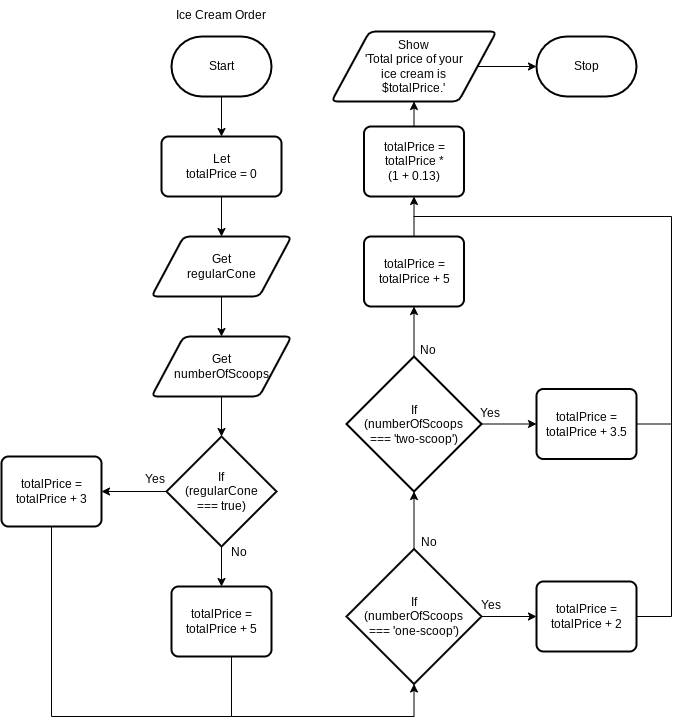

The diagram above was exported from draw.io. Its source (the exported page's mxGraphModel, read from the mxfile embedded in the PNG):
<mxGraphModel dx="1288" dy="536" grid="1" gridSize="10" guides="1" tooltips="1" connect="1" arrows="1" fold="1" page="1" pageScale="1" pageWidth="850" pageHeight="1100" math="0" shadow="0">
  <root>
    <mxCell id="0" />
    <mxCell id="1" parent="0" />
    <mxCell id="18" style="edgeStyle=none;html=1;entryX=0.5;entryY=0;entryDx=0;entryDy=0;" edge="1" parent="1" source="2" target="4">
      <mxGeometry relative="1" as="geometry" />
    </mxCell>
    <mxCell id="2" value="Start" style="strokeWidth=2;html=1;shape=mxgraph.flowchart.terminator;whiteSpace=wrap;" parent="1" vertex="1">
      <mxGeometry x="250" y="150" width="100" height="60" as="geometry" />
    </mxCell>
    <mxCell id="20" style="edgeStyle=none;html=1;entryX=0.5;entryY=0;entryDx=0;entryDy=0;" edge="1" parent="1" source="4" target="5">
      <mxGeometry relative="1" as="geometry" />
    </mxCell>
    <mxCell id="4" value="Let&lt;div&gt;totalPrice = 0&lt;/div&gt;" style="rounded=1;whiteSpace=wrap;html=1;absoluteArcSize=1;arcSize=14;strokeWidth=2;" vertex="1" parent="1">
      <mxGeometry x="240" y="250" width="120" height="60" as="geometry" />
    </mxCell>
    <mxCell id="21" style="edgeStyle=none;html=1;entryX=0.5;entryY=0;entryDx=0;entryDy=0;" edge="1" parent="1" source="5" target="6">
      <mxGeometry relative="1" as="geometry" />
    </mxCell>
    <mxCell id="5" value="Get&lt;div&gt;regularCone&lt;/div&gt;" style="shape=parallelogram;html=1;strokeWidth=2;perimeter=parallelogramPerimeter;whiteSpace=wrap;rounded=1;arcSize=12;size=0.23;" vertex="1" parent="1">
      <mxGeometry x="230" y="350" width="140" height="60" as="geometry" />
    </mxCell>
    <mxCell id="6" value="Get&lt;div&gt;numberOfScoops&lt;/div&gt;" style="shape=parallelogram;html=1;strokeWidth=2;perimeter=parallelogramPerimeter;whiteSpace=wrap;rounded=1;arcSize=12;size=0.23;" vertex="1" parent="1">
      <mxGeometry x="230" y="450" width="140" height="60" as="geometry" />
    </mxCell>
    <mxCell id="24" style="edgeStyle=none;html=1;entryX=1;entryY=0.5;entryDx=0;entryDy=0;" edge="1" parent="1" source="7" target="9">
      <mxGeometry relative="1" as="geometry" />
    </mxCell>
    <mxCell id="25" style="edgeStyle=none;html=1;entryX=0.5;entryY=0;entryDx=0;entryDy=0;" edge="1" parent="1" source="7" target="8">
      <mxGeometry relative="1" as="geometry" />
    </mxCell>
    <mxCell id="7" value="If&lt;div&gt;(regularCone&lt;/div&gt;&lt;div&gt;=== true)&lt;/div&gt;" style="strokeWidth=2;html=1;shape=mxgraph.flowchart.decision;whiteSpace=wrap;" vertex="1" parent="1">
      <mxGeometry x="245" y="550" width="110" height="110" as="geometry" />
    </mxCell>
    <mxCell id="8" value="totalPrice = totalPrice + 5" style="rounded=1;whiteSpace=wrap;html=1;absoluteArcSize=1;arcSize=14;strokeWidth=2;" vertex="1" parent="1">
      <mxGeometry x="250" y="700" width="100" height="70" as="geometry" />
    </mxCell>
    <mxCell id="27" style="edgeStyle=orthogonalEdgeStyle;html=1;rounded=0;endArrow=none;endFill=0;" edge="1" parent="1" source="9">
      <mxGeometry relative="1" as="geometry">
        <mxPoint x="310" y="830" as="targetPoint" />
        <Array as="points">
          <mxPoint x="130" y="830" />
        </Array>
      </mxGeometry>
    </mxCell>
    <mxCell id="9" value="totalPrice = totalPrice + 3" style="rounded=1;whiteSpace=wrap;html=1;absoluteArcSize=1;arcSize=14;strokeWidth=2;" vertex="1" parent="1">
      <mxGeometry x="80" y="570" width="100" height="70" as="geometry" />
    </mxCell>
    <mxCell id="30" style="edgeStyle=none;html=1;entryX=0;entryY=0.5;entryDx=0;entryDy=0;" edge="1" parent="1" source="10" target="11">
      <mxGeometry relative="1" as="geometry" />
    </mxCell>
    <mxCell id="10" value="If&lt;div&gt;(numberOfScoops&lt;/div&gt;&lt;div&gt;=== 'one-scoop')&lt;/div&gt;" style="strokeWidth=2;html=1;shape=mxgraph.flowchart.decision;whiteSpace=wrap;" vertex="1" parent="1">
      <mxGeometry x="425" y="662.5" width="135" height="135" as="geometry" />
    </mxCell>
    <mxCell id="33" style="edgeStyle=orthogonalEdgeStyle;html=1;endArrow=none;endFill=0;rounded=0;curved=0;exitX=1;exitY=0.5;exitDx=0;exitDy=0;" edge="1" parent="1" source="11">
      <mxGeometry relative="1" as="geometry">
        <mxPoint x="492" y="330" as="targetPoint" />
        <mxPoint x="717" y="730.0000000000002" as="sourcePoint" />
        <Array as="points">
          <mxPoint x="750" y="730" />
          <mxPoint x="750" y="330" />
        </Array>
      </mxGeometry>
    </mxCell>
    <mxCell id="11" value="totalPrice = totalPrice + 2" style="rounded=1;whiteSpace=wrap;html=1;absoluteArcSize=1;arcSize=14;strokeWidth=2;" vertex="1" parent="1">
      <mxGeometry x="615" y="695" width="100" height="70" as="geometry" />
    </mxCell>
    <mxCell id="29" style="edgeStyle=none;html=1;entryX=0.5;entryY=1;entryDx=0;entryDy=0;" edge="1" parent="1" source="12" target="14">
      <mxGeometry relative="1" as="geometry" />
    </mxCell>
    <mxCell id="31" style="edgeStyle=none;html=1;entryX=0;entryY=0.5;entryDx=0;entryDy=0;" edge="1" parent="1" source="12" target="13">
      <mxGeometry relative="1" as="geometry" />
    </mxCell>
    <mxCell id="12" value="If&lt;div&gt;(numberOfScoops&lt;/div&gt;&lt;div&gt;=== 'two-scoop')&lt;/div&gt;" style="strokeWidth=2;html=1;shape=mxgraph.flowchart.decision;whiteSpace=wrap;" vertex="1" parent="1">
      <mxGeometry x="425" y="470" width="135" height="135" as="geometry" />
    </mxCell>
    <mxCell id="34" style="edgeStyle=none;html=1;endArrow=none;endFill=0;" edge="1" parent="1" source="13">
      <mxGeometry relative="1" as="geometry">
        <mxPoint x="750" y="537.5" as="targetPoint" />
      </mxGeometry>
    </mxCell>
    <mxCell id="13" value="totalPrice = totalPrice + 3.5" style="rounded=1;whiteSpace=wrap;html=1;absoluteArcSize=1;arcSize=14;strokeWidth=2;" vertex="1" parent="1">
      <mxGeometry x="615" y="502.5" width="100" height="70" as="geometry" />
    </mxCell>
    <mxCell id="32" style="edgeStyle=none;html=1;entryX=0.5;entryY=1;entryDx=0;entryDy=0;" edge="1" parent="1" source="14" target="15">
      <mxGeometry relative="1" as="geometry" />
    </mxCell>
    <mxCell id="14" value="totalPrice = totalPrice + 5" style="rounded=1;whiteSpace=wrap;html=1;absoluteArcSize=1;arcSize=14;strokeWidth=2;" vertex="1" parent="1">
      <mxGeometry x="442.5" y="350" width="100" height="70" as="geometry" />
    </mxCell>
    <mxCell id="35" style="edgeStyle=none;html=1;entryX=0.5;entryY=1;entryDx=0;entryDy=0;" edge="1" parent="1" source="15" target="16">
      <mxGeometry relative="1" as="geometry" />
    </mxCell>
    <mxCell id="15" value="totalPrice = totalPrice *&lt;div&gt;(1 + 0.13)&lt;/div&gt;" style="rounded=1;whiteSpace=wrap;html=1;absoluteArcSize=1;arcSize=14;strokeWidth=2;" vertex="1" parent="1">
      <mxGeometry x="442.5" y="240" width="100" height="70" as="geometry" />
    </mxCell>
    <mxCell id="16" value="Show&lt;div&gt;'Total price of your&lt;/div&gt;&lt;div&gt;ice cream is&lt;/div&gt;&lt;div&gt;$totalPrice.'&lt;/div&gt;" style="shape=parallelogram;html=1;strokeWidth=2;perimeter=parallelogramPerimeter;whiteSpace=wrap;rounded=1;arcSize=12;size=0.23;" vertex="1" parent="1">
      <mxGeometry x="410" y="145" width="165" height="70" as="geometry" />
    </mxCell>
    <mxCell id="17" value="Stop" style="strokeWidth=2;html=1;shape=mxgraph.flowchart.terminator;whiteSpace=wrap;" vertex="1" parent="1">
      <mxGeometry x="615" y="150" width="100" height="60" as="geometry" />
    </mxCell>
    <mxCell id="23" style="edgeStyle=none;html=1;entryX=0.5;entryY=0;entryDx=0;entryDy=0;entryPerimeter=0;" edge="1" parent="1" source="6" target="7">
      <mxGeometry relative="1" as="geometry" />
    </mxCell>
    <mxCell id="26" style="edgeStyle=orthogonalEdgeStyle;html=1;entryX=0.5;entryY=1;entryDx=0;entryDy=0;entryPerimeter=0;rounded=0;curved=0;" edge="1" parent="1" source="8" target="10">
      <mxGeometry relative="1" as="geometry">
        <Array as="points">
          <mxPoint x="310" y="830" />
          <mxPoint x="493" y="830" />
        </Array>
      </mxGeometry>
    </mxCell>
    <mxCell id="28" style="edgeStyle=none;html=1;entryX=0.5;entryY=1;entryDx=0;entryDy=0;entryPerimeter=0;" edge="1" parent="1" source="10" target="12">
      <mxGeometry relative="1" as="geometry" />
    </mxCell>
    <mxCell id="36" style="edgeStyle=none;html=1;entryX=0;entryY=0.5;entryDx=0;entryDy=0;entryPerimeter=0;" edge="1" parent="1" source="16" target="17">
      <mxGeometry relative="1" as="geometry" />
    </mxCell>
    <mxCell id="37" value="Yes" style="text;html=1;align=center;verticalAlign=middle;resizable=0;points=[];autosize=1;strokeColor=none;fillColor=none;" vertex="1" parent="1">
      <mxGeometry x="213" y="578" width="40" height="30" as="geometry" />
    </mxCell>
    <mxCell id="38" value="No" style="text;html=1;align=center;verticalAlign=middle;resizable=0;points=[];autosize=1;strokeColor=none;fillColor=none;" vertex="1" parent="1">
      <mxGeometry x="297" y="651" width="40" height="30" as="geometry" />
    </mxCell>
    <mxCell id="39" value="No" style="text;html=1;align=center;verticalAlign=middle;resizable=0;points=[];autosize=1;strokeColor=none;fillColor=none;" vertex="1" parent="1">
      <mxGeometry x="487" y="641" width="40" height="30" as="geometry" />
    </mxCell>
    <mxCell id="40" value="No" style="text;html=1;align=center;verticalAlign=middle;resizable=0;points=[];autosize=1;strokeColor=none;fillColor=none;" vertex="1" parent="1">
      <mxGeometry x="486" y="449" width="40" height="30" as="geometry" />
    </mxCell>
    <mxCell id="41" value="Yes" style="text;html=1;align=center;verticalAlign=middle;resizable=0;points=[];autosize=1;strokeColor=none;fillColor=none;" vertex="1" parent="1">
      <mxGeometry x="547.5" y="512" width="40" height="30" as="geometry" />
    </mxCell>
    <mxCell id="42" value="Yes" style="text;html=1;align=center;verticalAlign=middle;resizable=0;points=[];autosize=1;strokeColor=none;fillColor=none;" vertex="1" parent="1">
      <mxGeometry x="548.5" y="704" width="40" height="30" as="geometry" />
    </mxCell>
    <mxCell id="43" value="Ice Cream Order" style="text;html=1;align=center;verticalAlign=middle;resizable=0;points=[];autosize=1;strokeColor=none;fillColor=none;" vertex="1" parent="1">
      <mxGeometry x="244" y="114" width="110" height="30" as="geometry" />
    </mxCell>
  </root>
</mxGraphModel>